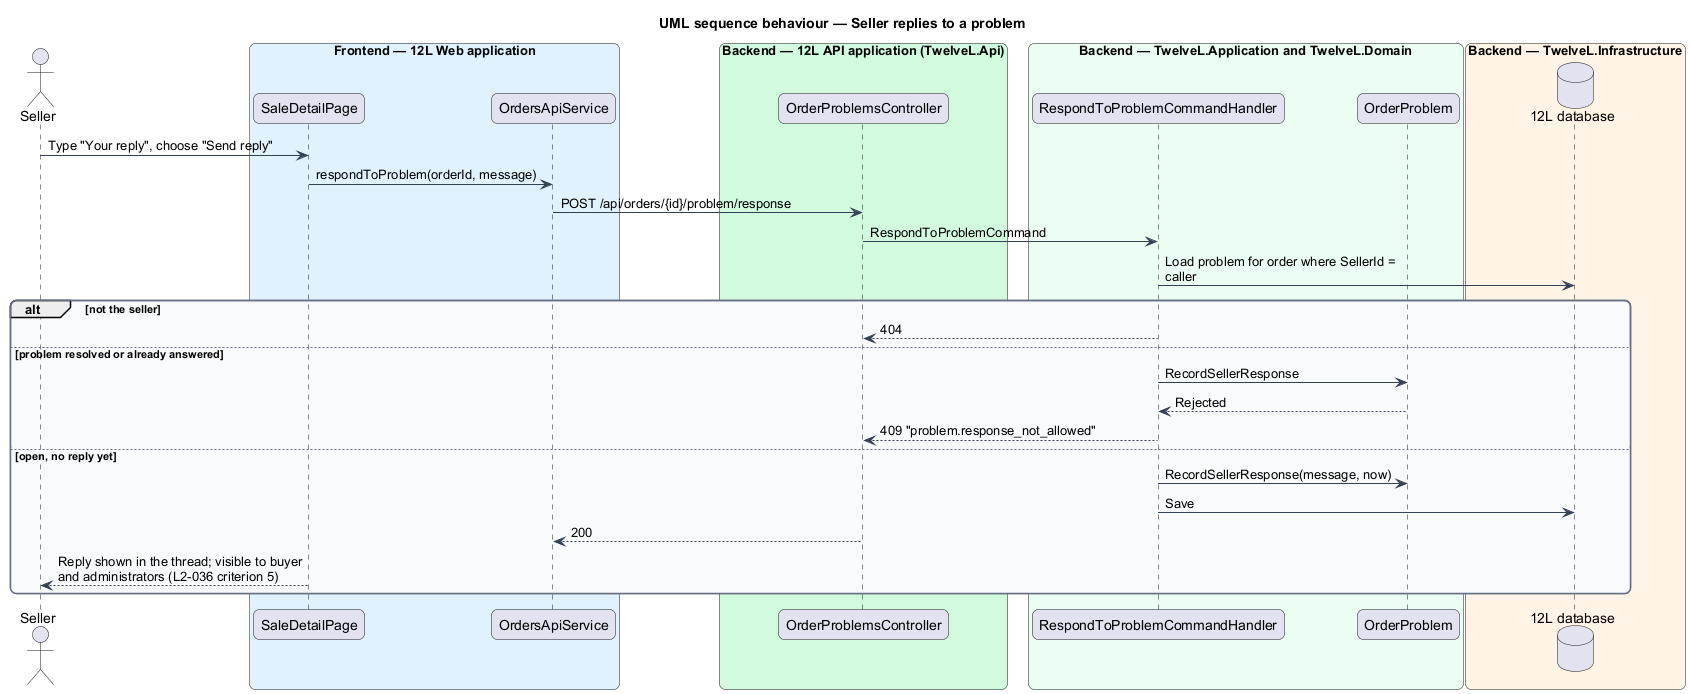

The diagram above was rendered by PlantUML. Its source (embedded in the PNG):
@startuml
title UML sequence behaviour — Seller replies to a problem
skinparam backgroundColor #FFFFFF
skinparam shadowing false
skinparam roundcorner 12
skinparam defaultFontName Arial
skinparam ArrowColor #344054
skinparam rectangle {
  BorderColor #344054
  FontColor #101828
}
skinparam package {
  BorderColor #667085
  FontColor #101828
  BackgroundColor #F9FAFB
}
skinparam sequenceMessageAlign left
skinparam maxMessageSize 260
actor "Seller" as actor
box "Frontend — 12L Web application" #E0F2FE
  participant "SaleDetailPage" as page
  participant "OrdersApiService" as client
end box
box "Backend — 12L API application (TwelveL.Api)" #D1FADF
  participant "OrderProblemsController" as ctrl
end box
box "Backend — TwelveL.Application and TwelveL.Domain" #ECFDF3
  participant "RespondToProblemCommandHandler" as h
  participant "OrderProblem" as prob
end box
box "Backend — TwelveL.Infrastructure" #FFF4E5
  database "12L database" as db
end box
actor -> page : Type "Your reply", choose "Send reply"
page -> client : respondToProblem(orderId, message)
client -> ctrl : POST /api/orders/{id}/problem/response
ctrl -> h : RespondToProblemCommand
h -> db : Load problem for order where SellerId = caller
alt not the seller
  h --> ctrl : 404
else problem resolved or already answered
  h -> prob : RecordSellerResponse
  prob --> h : Rejected
  h --> ctrl : 409 "problem.response_not_allowed"
else open, no reply yet
  h -> prob : RecordSellerResponse(message, now)
  h -> db : Save
  ctrl --> client : 200
  page --> actor : Reply shown in the thread; visible to buyer and administrators (L2-036 criterion 5)
end
@enduml